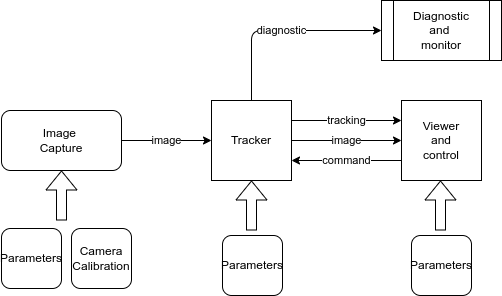

The diagram above was exported from draw.io. Its source (the exported page's mxGraphModel, read from the mxfile embedded in the PNG):
<mxGraphModel dx="1037" dy="608" grid="1" gridSize="10" guides="1" tooltips="1" connect="1" arrows="1" fold="1" page="1" pageScale="1" pageWidth="1169" pageHeight="827" math="0" shadow="0">
  <root>
    <mxCell id="0" />
    <mxCell id="1" parent="0" />
    <mxCell id="6" value="image" style="edgeStyle=none;html=1;" edge="1" parent="1" source="2" target="3">
      <mxGeometry relative="1" as="geometry" />
    </mxCell>
    <mxCell id="2" value="Image&amp;nbsp;&lt;br&gt;Capture" style="rounded=1;whiteSpace=wrap;html=1;" vertex="1" parent="1">
      <mxGeometry x="40" y="210" width="120" height="60" as="geometry" />
    </mxCell>
    <mxCell id="8" value="tracking" style="edgeStyle=none;html=1;exitX=1;exitY=0.25;exitDx=0;exitDy=0;entryX=0;entryY=0.25;entryDx=0;entryDy=0;" edge="1" parent="1" source="3" target="11">
      <mxGeometry relative="1" as="geometry">
        <mxPoint x="430" y="220" as="targetPoint" />
      </mxGeometry>
    </mxCell>
    <mxCell id="9" value="image" style="edgeStyle=none;html=1;exitX=1;exitY=0.5;exitDx=0;exitDy=0;entryX=0;entryY=0.5;entryDx=0;entryDy=0;" edge="1" parent="1" source="3" target="11">
      <mxGeometry relative="1" as="geometry">
        <mxPoint x="430" y="240" as="targetPoint" />
      </mxGeometry>
    </mxCell>
    <mxCell id="12" value="diagnostic" style="edgeStyle=none;html=1;entryX=0;entryY=0.5;entryDx=0;entryDy=0;exitX=0.5;exitY=0;exitDx=0;exitDy=0;" edge="1" parent="1" source="3" target="7">
      <mxGeometry relative="1" as="geometry">
        <Array as="points">
          <mxPoint x="290" y="130" />
        </Array>
      </mxGeometry>
    </mxCell>
    <mxCell id="3" value="Tracker" style="whiteSpace=wrap;html=1;aspect=fixed;" vertex="1" parent="1">
      <mxGeometry x="250" y="200" width="80" height="80" as="geometry" />
    </mxCell>
    <mxCell id="10" value="command" style="edgeStyle=none;html=1;exitX=0;exitY=0.75;exitDx=0;exitDy=0;entryX=1;entryY=0.75;entryDx=0;entryDy=0;" edge="1" parent="1" source="11" target="3">
      <mxGeometry relative="1" as="geometry">
        <mxPoint x="430" y="250" as="sourcePoint" />
      </mxGeometry>
    </mxCell>
    <mxCell id="7" value="Diagnostic&lt;br&gt;and&amp;nbsp;&lt;br&gt;monitor" style="shape=process;whiteSpace=wrap;html=1;backgroundOutline=1;" vertex="1" parent="1">
      <mxGeometry x="420" y="100" width="120" height="60" as="geometry" />
    </mxCell>
    <mxCell id="11" value="Viewer&lt;br&gt;and&lt;br&gt;control" style="whiteSpace=wrap;html=1;aspect=fixed;" vertex="1" parent="1">
      <mxGeometry x="440" y="200" width="80" height="80" as="geometry" />
    </mxCell>
    <mxCell id="13" value="" style="shape=flexArrow;endArrow=classic;html=1;entryX=0.5;entryY=1;entryDx=0;entryDy=0;" edge="1" parent="1" target="2">
      <mxGeometry width="50" height="50" relative="1" as="geometry">
        <mxPoint x="100" y="320" as="sourcePoint" />
        <mxPoint x="110" y="300" as="targetPoint" />
      </mxGeometry>
    </mxCell>
    <mxCell id="14" value="Parameters" style="rounded=1;whiteSpace=wrap;html=1;" vertex="1" parent="1">
      <mxGeometry x="40" y="328" width="60" height="60" as="geometry" />
    </mxCell>
    <mxCell id="15" value="Camera&lt;br&gt;Calibration" style="rounded=1;whiteSpace=wrap;html=1;" vertex="1" parent="1">
      <mxGeometry x="110" y="328" width="60" height="60" as="geometry" />
    </mxCell>
    <mxCell id="17" value="" style="shape=flexArrow;endArrow=classic;html=1;entryX=0.5;entryY=1;entryDx=0;entryDy=0;" edge="1" parent="1">
      <mxGeometry width="50" height="50" relative="1" as="geometry">
        <mxPoint x="290" y="330" as="sourcePoint" />
        <mxPoint x="290" y="280" as="targetPoint" />
      </mxGeometry>
    </mxCell>
    <mxCell id="18" value="Parameters" style="rounded=1;whiteSpace=wrap;html=1;" vertex="1" parent="1">
      <mxGeometry x="261" y="335" width="60" height="60" as="geometry" />
    </mxCell>
    <mxCell id="19" value="" style="shape=flexArrow;endArrow=classic;html=1;entryX=0.5;entryY=1;entryDx=0;entryDy=0;" edge="1" parent="1">
      <mxGeometry width="50" height="50" relative="1" as="geometry">
        <mxPoint x="479" y="330" as="sourcePoint" />
        <mxPoint x="479" y="280" as="targetPoint" />
      </mxGeometry>
    </mxCell>
    <mxCell id="20" value="Parameters" style="rounded=1;whiteSpace=wrap;html=1;" vertex="1" parent="1">
      <mxGeometry x="450" y="335" width="60" height="60" as="geometry" />
    </mxCell>
  </root>
</mxGraphModel>